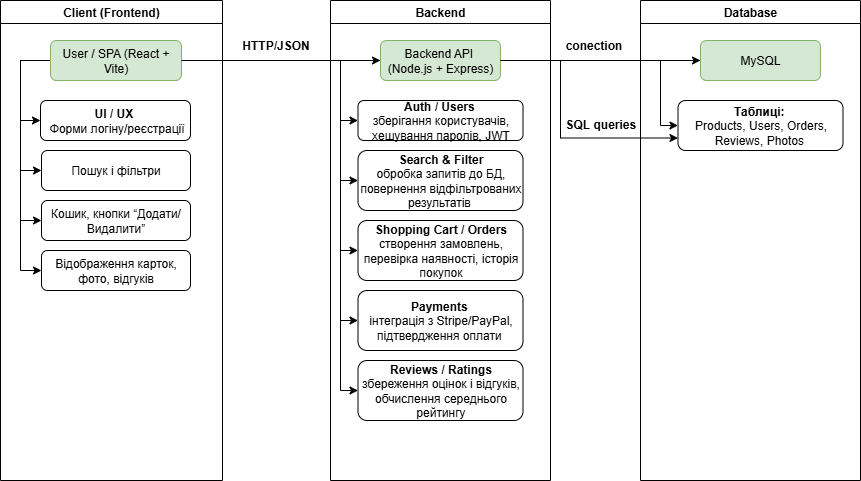

The diagram above was exported from draw.io. Its source (the exported page's mxGraphModel, read from the mxfile embedded in the PNG):
<mxGraphModel dx="1982" dy="596" grid="1" gridSize="10" guides="1" tooltips="1" connect="1" arrows="1" fold="1" page="1" pageScale="1" pageWidth="827" pageHeight="1169" math="0" shadow="0">
  <root>
    <mxCell id="0" />
    <mxCell id="1" parent="0" />
    <mxCell id="ckaD-FEfmp83MKV2fPqS-2" value="Client (Frontend)" style="swimlane;" parent="1" vertex="1">
      <mxGeometry x="-270" y="120" width="222" height="480" as="geometry" />
    </mxCell>
    <mxCell id="ckaD-FEfmp83MKV2fPqS-26" style="edgeStyle=orthogonalEdgeStyle;rounded=0;orthogonalLoop=1;jettySize=auto;html=1;exitX=0;exitY=0.5;exitDx=0;exitDy=0;entryX=0;entryY=0.5;entryDx=0;entryDy=0;" parent="ckaD-FEfmp83MKV2fPqS-2" source="ckaD-FEfmp83MKV2fPqS-20" target="ckaD-FEfmp83MKV2fPqS-25" edge="1">
      <mxGeometry relative="1" as="geometry" />
    </mxCell>
    <mxCell id="ckaD-FEfmp83MKV2fPqS-30" style="edgeStyle=orthogonalEdgeStyle;rounded=0;orthogonalLoop=1;jettySize=auto;html=1;exitX=0;exitY=0.5;exitDx=0;exitDy=0;entryX=0;entryY=0.5;entryDx=0;entryDy=0;" parent="ckaD-FEfmp83MKV2fPqS-2" source="ckaD-FEfmp83MKV2fPqS-20" target="ckaD-FEfmp83MKV2fPqS-27" edge="1">
      <mxGeometry relative="1" as="geometry">
        <Array as="points">
          <mxPoint x="20" y="60" />
          <mxPoint x="20" y="170" />
        </Array>
      </mxGeometry>
    </mxCell>
    <mxCell id="ckaD-FEfmp83MKV2fPqS-31" style="edgeStyle=orthogonalEdgeStyle;rounded=0;orthogonalLoop=1;jettySize=auto;html=1;exitX=0;exitY=0.5;exitDx=0;exitDy=0;entryX=0;entryY=0.5;entryDx=0;entryDy=0;" parent="ckaD-FEfmp83MKV2fPqS-2" source="ckaD-FEfmp83MKV2fPqS-20" target="ckaD-FEfmp83MKV2fPqS-28" edge="1">
      <mxGeometry relative="1" as="geometry">
        <Array as="points">
          <mxPoint x="20" y="60" />
          <mxPoint x="20" y="220" />
        </Array>
      </mxGeometry>
    </mxCell>
    <mxCell id="ckaD-FEfmp83MKV2fPqS-32" style="edgeStyle=orthogonalEdgeStyle;rounded=0;orthogonalLoop=1;jettySize=auto;html=1;exitX=0;exitY=0.5;exitDx=0;exitDy=0;entryX=0;entryY=0.5;entryDx=0;entryDy=0;" parent="ckaD-FEfmp83MKV2fPqS-2" source="ckaD-FEfmp83MKV2fPqS-20" target="ckaD-FEfmp83MKV2fPqS-29" edge="1">
      <mxGeometry relative="1" as="geometry">
        <Array as="points">
          <mxPoint x="20" y="60" />
          <mxPoint x="20" y="270" />
        </Array>
      </mxGeometry>
    </mxCell>
    <mxCell id="ckaD-FEfmp83MKV2fPqS-20" value="&lt;p data-pm-slice=&quot;1 1 []&quot;&gt;User / SPA (React + Vite)&lt;/p&gt;" style="rounded=1;whiteSpace=wrap;html=1;fillColor=#d5e8d4;strokeColor=#82b366;" parent="ckaD-FEfmp83MKV2fPqS-2" vertex="1">
      <mxGeometry x="50" y="40" width="131" height="40" as="geometry" />
    </mxCell>
    <mxCell id="ckaD-FEfmp83MKV2fPqS-25" value="&lt;b&gt;UI / UX&amp;nbsp;&lt;/b&gt;&lt;div&gt;&amp;nbsp;Форми логіну/реєстрації&lt;/div&gt;" style="rounded=1;whiteSpace=wrap;html=1;" parent="ckaD-FEfmp83MKV2fPqS-2" vertex="1">
      <mxGeometry x="40" y="100" width="150" height="40" as="geometry" />
    </mxCell>
    <mxCell id="ckaD-FEfmp83MKV2fPqS-27" value="Пошук і фільтри" style="rounded=1;whiteSpace=wrap;html=1;" parent="ckaD-FEfmp83MKV2fPqS-2" vertex="1">
      <mxGeometry x="41" y="150" width="149" height="40" as="geometry" />
    </mxCell>
    <mxCell id="ckaD-FEfmp83MKV2fPqS-28" value="Кошик, кнопки “Додати/Видалити”" style="rounded=1;whiteSpace=wrap;html=1;" parent="ckaD-FEfmp83MKV2fPqS-2" vertex="1">
      <mxGeometry x="41" y="200" width="149" height="40" as="geometry" />
    </mxCell>
    <mxCell id="ckaD-FEfmp83MKV2fPqS-29" value="Відображення карток, фото, відгуків" style="rounded=1;whiteSpace=wrap;html=1;" parent="ckaD-FEfmp83MKV2fPqS-2" vertex="1">
      <mxGeometry x="41" y="250" width="149" height="40" as="geometry" />
    </mxCell>
    <mxCell id="ckaD-FEfmp83MKV2fPqS-3" value="Backend" style="swimlane;" parent="1" vertex="1">
      <mxGeometry x="60" y="120" width="220" height="480" as="geometry" />
    </mxCell>
    <mxCell id="WUr30maUKT4hzpeC1zOf-10" style="edgeStyle=orthogonalEdgeStyle;rounded=0;orthogonalLoop=1;jettySize=auto;html=1;exitX=0;exitY=0.5;exitDx=0;exitDy=0;entryX=0;entryY=0.5;entryDx=0;entryDy=0;" edge="1" parent="ckaD-FEfmp83MKV2fPqS-3" source="ckaD-FEfmp83MKV2fPqS-21" target="WUr30maUKT4hzpeC1zOf-3">
      <mxGeometry relative="1" as="geometry">
        <Array as="points">
          <mxPoint x="10" y="60" />
          <mxPoint x="10" y="120" />
        </Array>
      </mxGeometry>
    </mxCell>
    <mxCell id="WUr30maUKT4hzpeC1zOf-11" style="edgeStyle=orthogonalEdgeStyle;rounded=0;orthogonalLoop=1;jettySize=auto;html=1;exitX=0;exitY=0.5;exitDx=0;exitDy=0;entryX=0;entryY=0.5;entryDx=0;entryDy=0;" edge="1" parent="ckaD-FEfmp83MKV2fPqS-3" source="ckaD-FEfmp83MKV2fPqS-21" target="WUr30maUKT4hzpeC1zOf-4">
      <mxGeometry relative="1" as="geometry">
        <Array as="points">
          <mxPoint x="10" y="60" />
          <mxPoint x="10" y="180" />
        </Array>
      </mxGeometry>
    </mxCell>
    <mxCell id="WUr30maUKT4hzpeC1zOf-12" style="edgeStyle=orthogonalEdgeStyle;rounded=0;orthogonalLoop=1;jettySize=auto;html=1;exitX=0;exitY=0.5;exitDx=0;exitDy=0;entryX=0;entryY=0.5;entryDx=0;entryDy=0;" edge="1" parent="ckaD-FEfmp83MKV2fPqS-3" source="ckaD-FEfmp83MKV2fPqS-21" target="WUr30maUKT4hzpeC1zOf-5">
      <mxGeometry relative="1" as="geometry">
        <Array as="points">
          <mxPoint x="10" y="60" />
          <mxPoint x="10" y="250" />
        </Array>
      </mxGeometry>
    </mxCell>
    <mxCell id="WUr30maUKT4hzpeC1zOf-13" style="edgeStyle=orthogonalEdgeStyle;rounded=0;orthogonalLoop=1;jettySize=auto;html=1;exitX=0;exitY=0.5;exitDx=0;exitDy=0;entryX=0;entryY=0.5;entryDx=0;entryDy=0;" edge="1" parent="ckaD-FEfmp83MKV2fPqS-3" source="ckaD-FEfmp83MKV2fPqS-21" target="WUr30maUKT4hzpeC1zOf-6">
      <mxGeometry relative="1" as="geometry">
        <Array as="points">
          <mxPoint x="10" y="60" />
          <mxPoint x="10" y="320" />
        </Array>
      </mxGeometry>
    </mxCell>
    <mxCell id="WUr30maUKT4hzpeC1zOf-14" style="edgeStyle=orthogonalEdgeStyle;rounded=0;orthogonalLoop=1;jettySize=auto;html=1;exitX=0;exitY=0.5;exitDx=0;exitDy=0;entryX=0;entryY=0.5;entryDx=0;entryDy=0;" edge="1" parent="ckaD-FEfmp83MKV2fPqS-3" source="ckaD-FEfmp83MKV2fPqS-21" target="WUr30maUKT4hzpeC1zOf-7">
      <mxGeometry relative="1" as="geometry">
        <Array as="points">
          <mxPoint x="10" y="60" />
          <mxPoint x="10" y="390" />
        </Array>
      </mxGeometry>
    </mxCell>
    <mxCell id="ckaD-FEfmp83MKV2fPqS-21" value="&lt;span style=&quot;text-wrap-mode: nowrap;&quot;&gt;Backend API&amp;nbsp;&lt;/span&gt;&lt;div&gt;&lt;span style=&quot;text-wrap-mode: nowrap;&quot;&gt;(Node.js + Express)&lt;/span&gt;&lt;/div&gt;" style="rounded=1;whiteSpace=wrap;html=1;fillColor=#d5e8d4;strokeColor=#82b366;" parent="ckaD-FEfmp83MKV2fPqS-3" vertex="1">
      <mxGeometry x="50" y="40" width="120" height="40" as="geometry" />
    </mxCell>
    <mxCell id="WUr30maUKT4hzpeC1zOf-3" value="&lt;b&gt;Auth / Users&amp;nbsp;&lt;/b&gt;&lt;div&gt;зберігання користувачів, хешування паролів, JWT&lt;/div&gt;" style="rounded=1;whiteSpace=wrap;html=1;" vertex="1" parent="ckaD-FEfmp83MKV2fPqS-3">
      <mxGeometry x="27.5" y="100" width="165" height="40" as="geometry" />
    </mxCell>
    <mxCell id="WUr30maUKT4hzpeC1zOf-4" value="&lt;b&gt;Search &amp;amp; Filter&lt;/b&gt;&lt;div&gt;обробка запитів до БД, повернення відфільтрованих результатів&amp;nbsp;&lt;/div&gt;" style="rounded=1;whiteSpace=wrap;html=1;" vertex="1" parent="ckaD-FEfmp83MKV2fPqS-3">
      <mxGeometry x="27.5" y="150" width="165" height="60" as="geometry" />
    </mxCell>
    <mxCell id="WUr30maUKT4hzpeC1zOf-5" value="&lt;b&gt;Shopping Cart / Orders&lt;/b&gt;&lt;div&gt;створення замовлень, перевірка наявності, історія покупок&lt;/div&gt;" style="rounded=1;whiteSpace=wrap;html=1;" vertex="1" parent="ckaD-FEfmp83MKV2fPqS-3">
      <mxGeometry x="27.5" y="220" width="165" height="60" as="geometry" />
    </mxCell>
    <mxCell id="WUr30maUKT4hzpeC1zOf-6" value="&lt;b&gt;Payments&amp;nbsp;&lt;/b&gt;&lt;div&gt;інтеграція з Stripe/PayPal, підтвердження оплати&amp;nbsp;&lt;/div&gt;" style="rounded=1;whiteSpace=wrap;html=1;" vertex="1" parent="ckaD-FEfmp83MKV2fPqS-3">
      <mxGeometry x="27.5" y="290" width="165" height="60" as="geometry" />
    </mxCell>
    <mxCell id="WUr30maUKT4hzpeC1zOf-7" value="&lt;b&gt;Reviews / Ratings&lt;/b&gt;&lt;div&gt;збереження оцінок і відгуків, обчислення середнього рейтингу&lt;/div&gt;" style="rounded=1;whiteSpace=wrap;html=1;" vertex="1" parent="ckaD-FEfmp83MKV2fPqS-3">
      <mxGeometry x="27.5" y="360" width="165" height="60" as="geometry" />
    </mxCell>
    <mxCell id="ckaD-FEfmp83MKV2fPqS-4" value="Database" style="swimlane;" parent="1" vertex="1">
      <mxGeometry x="370" y="120" width="220" height="480" as="geometry" />
    </mxCell>
    <mxCell id="WUr30maUKT4hzpeC1zOf-21" style="edgeStyle=orthogonalEdgeStyle;rounded=0;orthogonalLoop=1;jettySize=auto;html=1;exitX=0;exitY=0.5;exitDx=0;exitDy=0;entryX=0;entryY=0.5;entryDx=0;entryDy=0;" edge="1" parent="ckaD-FEfmp83MKV2fPqS-4" source="ckaD-FEfmp83MKV2fPqS-23" target="WUr30maUKT4hzpeC1zOf-15">
      <mxGeometry relative="1" as="geometry">
        <Array as="points">
          <mxPoint x="20" y="60" />
          <mxPoint x="20" y="125" />
        </Array>
      </mxGeometry>
    </mxCell>
    <mxCell id="ckaD-FEfmp83MKV2fPqS-23" value="&lt;span style=&quot;text-wrap-mode: nowrap;&quot;&gt;MySQL&lt;/span&gt;" style="rounded=1;whiteSpace=wrap;html=1;fillColor=#d5e8d4;strokeColor=#82b366;" parent="ckaD-FEfmp83MKV2fPqS-4" vertex="1">
      <mxGeometry x="60" y="40" width="120" height="40" as="geometry" />
    </mxCell>
    <mxCell id="WUr30maUKT4hzpeC1zOf-15" value="&lt;div&gt;&lt;article data-turn=&quot;user&quot; data-scroll-anchor=&quot;false&quot; data-testid=&quot;conversation-turn-21&quot; data-turn-id=&quot;f5b94ca5-870b-4e6e-8c9a-09d7c18f4240&quot; dir=&quot;auto&quot; tabindex=&quot;-1&quot; class=&quot;text-token-text-primary w-full focus:outline-none scroll-mt-(--header-height)&quot;&gt;&lt;div class=&quot;text-base my-auto mx-auto pt-12 [--thread-content-margin:--spacing(4)] thread-sm:[--thread-content-margin:--spacing(6)] thread-lg:[--thread-content-margin:--spacing(16)] px-(--thread-content-margin)&quot;&gt;&lt;div tabindex=&quot;-1&quot; class=&quot;[--thread-content-max-width:40rem] thread-lg:[--thread-content-max-width:48rem] mx-auto max-w-(--thread-content-max-width) flex-1 group/turn-messages focus-visible:outline-hidden relative flex w-full min-w-0 flex-col&quot;&gt;&lt;div class=&quot;flex max-w-full flex-col grow&quot;&gt;&lt;div class=&quot;min-h-8 text-message relative flex w-full flex-col items-end gap-2 text-start break-words whitespace-normal [.text-message+&amp;amp;]:mt-5&quot; dir=&quot;auto&quot; data-message-id=&quot;f5b94ca5-870b-4e6e-8c9a-09d7c18f4240&quot; data-message-author-role=&quot;user&quot;&gt;&lt;div class=&quot;flex w-full flex-col gap-1 empty:hidden items-end rtl:items-start&quot;&gt;&lt;div data-multiline=&quot;&quot; class=&quot;user-message-bubble-color relative rounded-[18px] px-4 py-1.5 data-[multiline]:py-3 max-w-[var(--user-chat-width,70%)]&quot;&gt;&lt;div class=&quot;whitespace-pre-wrap&quot;&gt;&lt;b&gt;Таблиці:&amp;nbsp;&lt;/b&gt;&lt;/div&gt;&lt;div class=&quot;whitespace-pre-wrap&quot;&gt;Products, Users, Orders, Reviews, Photos&amp;nbsp;&lt;/div&gt;&lt;/div&gt;&lt;/div&gt;&lt;/div&gt;&lt;/div&gt;&lt;/div&gt;&lt;/div&gt;&lt;/article&gt;&lt;/div&gt;" style="rounded=1;whiteSpace=wrap;html=1;" vertex="1" parent="ckaD-FEfmp83MKV2fPqS-4">
      <mxGeometry x="37.5" y="100" width="165" height="50" as="geometry" />
    </mxCell>
    <mxCell id="ckaD-FEfmp83MKV2fPqS-13" value="&lt;b&gt;conection&lt;/b&gt;" style="text;html=1;align=center;verticalAlign=middle;resizable=0;points=[];autosize=1;strokeColor=none;fillColor=none;" parent="1" vertex="1">
      <mxGeometry x="283" y="150" width="80" height="30" as="geometry" />
    </mxCell>
    <mxCell id="ckaD-FEfmp83MKV2fPqS-14" value="&lt;b&gt;HTTP/JSON&lt;/b&gt;" style="text;html=1;align=center;verticalAlign=middle;resizable=0;points=[];autosize=1;strokeColor=none;fillColor=none;" parent="1" vertex="1">
      <mxGeometry x="-40" y="150" width="90" height="30" as="geometry" />
    </mxCell>
    <mxCell id="ckaD-FEfmp83MKV2fPqS-22" style="edgeStyle=orthogonalEdgeStyle;rounded=0;orthogonalLoop=1;jettySize=auto;html=1;exitX=1;exitY=0.5;exitDx=0;exitDy=0;entryX=0;entryY=0.5;entryDx=0;entryDy=0;" parent="1" source="ckaD-FEfmp83MKV2fPqS-20" target="ckaD-FEfmp83MKV2fPqS-21" edge="1">
      <mxGeometry relative="1" as="geometry" />
    </mxCell>
    <mxCell id="ckaD-FEfmp83MKV2fPqS-24" style="edgeStyle=orthogonalEdgeStyle;rounded=0;orthogonalLoop=1;jettySize=auto;html=1;exitX=1;exitY=0.5;exitDx=0;exitDy=0;" parent="1" source="ckaD-FEfmp83MKV2fPqS-21" target="ckaD-FEfmp83MKV2fPqS-23" edge="1">
      <mxGeometry relative="1" as="geometry" />
    </mxCell>
    <mxCell id="WUr30maUKT4hzpeC1zOf-22" style="edgeStyle=orthogonalEdgeStyle;rounded=0;orthogonalLoop=1;jettySize=auto;html=1;exitX=1;exitY=0.5;exitDx=0;exitDy=0;entryX=0;entryY=0.75;entryDx=0;entryDy=0;" edge="1" parent="1" source="ckaD-FEfmp83MKV2fPqS-21" target="WUr30maUKT4hzpeC1zOf-15">
      <mxGeometry relative="1" as="geometry">
        <Array as="points">
          <mxPoint x="290" y="180" />
          <mxPoint x="290" y="257" />
        </Array>
      </mxGeometry>
    </mxCell>
    <mxCell id="WUr30maUKT4hzpeC1zOf-23" value="&amp;nbsp; &lt;b&gt;&amp;nbsp;SQL&lt;/b&gt; &lt;b&gt;queries&lt;/b&gt;" style="text;whiteSpace=wrap;html=1;" vertex="1" parent="1">
      <mxGeometry x="283" y="230" width="100" height="30" as="geometry" />
    </mxCell>
  </root>
</mxGraphModel>